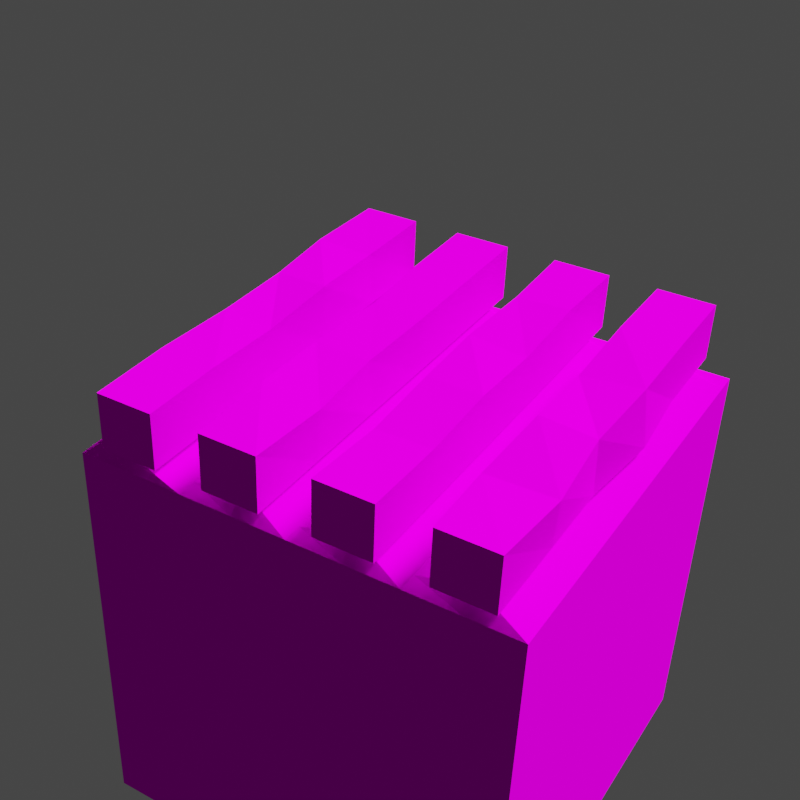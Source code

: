 # Source: crops-1.blend  (saved by Blender 3.0.42; exported with 4.5.12 LTS)
import bpy
from mathutils import Matrix  # noqa: F401  (used for matrix-valued properties, if any)

bpy.ops.wm.read_factory_settings(use_empty=True)
scene = bpy.context.scene
scene.name = 'Scene'

# ---- collections
col_collection = bpy.data.collections.new('Collection'); scene.collection.children.link(col_collection)

# ---- images (referenced by path relative to the original .blend; pixels are not part of the script)
import os
ASSET_DIR = os.environ.get("B2B_ASSET_DIR", "")  # directory of the original .blend (textures are referenced by path, not embedded)
HERE = os.path.dirname(os.path.abspath(__file__))  # packed textures are extracted next to this script under _unpacked/

def load_image(name, relpath, width, height, colorspace="sRGB"):
    """Load a texture the original file referenced (path relative to the .blend, or extracted next to this script)."""
    p = next((c for c in (os.path.join(HERE, relpath), os.path.join(ASSET_DIR, relpath)) if relpath and os.path.exists(c)), "")
    if p:
        img = bpy.data.images.load(p, check_existing=True)
        img.name = name
    else:  # same state as the original file: an image datablock whose file is absent (Cycles renders it pink)
        img = bpy.data.images.new(name, width, height)
        img.source = "FILE"
        img.filepath = "//" + (relpath or name)
    img.colorspace_settings.name = colorspace
    return img
img_crops_png = load_image('crops.png', 'palettes/crops.png', 1024, 1024, 'sRGB')

# ---- materials (node trees are filled in below, after node groups)
mat_palette = bpy.data.materials.new('palette')
mat_palette.use_transparent_shadow = False

# ---- material node trees
mat_palette.use_nodes = True; mat_palette.node_tree.nodes.clear()
_N = mat_palette.node_tree.nodes; _L = mat_palette.node_tree.links
n0 = _N.new('ShaderNodeBsdfPrincipled'); n0.name = 'Principled BSDF'; n0.location = (10, 300)
n0.distribution = 'GGX'
n0.subsurface_method = 'RANDOM_WALK_SKIN'
n0.inputs[2].default_value = 1.0
n0.inputs[3].default_value = 1.45
n0.inputs[13].default_value = 0.0
n0.inputs[27].default_value = (0.0, 0.0, 0.0, 1.0)
n0.inputs[28].default_value = 1.0
n1 = _N.new('ShaderNodeOutputMaterial'); n1.name = 'Material Output'; n1.location = (300, 300)
n2 = _N.new('ShaderNodeTexImage'); n2.name = 'Image Texture'; n2.location = (-280, 280)
n2.image = img_crops_png
_L.new(n0.outputs[0], n1.inputs[0])
_L.new(n2.outputs[0], n0.inputs[0])
n1.is_active_output = True

# ---- world
world_world = bpy.data.worlds.new('World'); scene.world = world_world
world_world.use_nodes = True; world_world.node_tree.nodes.clear()
_N = world_world.node_tree.nodes; _L = world_world.node_tree.links
n0 = _N.new('ShaderNodeOutputWorld'); n0.name = 'World Output'; n0.location = (300, 300)
n1 = _N.new('ShaderNodeBackground'); n1.name = 'Background'; n1.location = (10, 300)
n1.inputs[0].default_value = (0.05088, 0.05088, 0.05088, 1.0)
_L.new(n1.outputs[0], n0.inputs[0])
n0.is_active_output = True
world_world.color = (0.05088, 0.05088, 0.05088)
world_world.use_sun_shadow = False
world_world.sun_shadow_jitter_overblur = 0.0

# ---- cameras
cam_camera = bpy.data.cameras.new('Camera')
cam_camera.clip_end = 100.0
cam_camera.lens = 59.0
cam_camera.ortho_scale = 7.314
cam_camera.shift_x = 0.1
cam_camera.shift_y = 0.03

# ---- lights
light_light = bpy.data.lights.new('Light', 'SUN')
light_light.transmission_factor = 0.0
light_light.angle = 0.1993
light_light.shadow_soft_size = 0.1
light_light.shadow_cascade_max_distance = 1000.0

# ---- meshes
me_plane_001 = bpy.data.meshes.new('Plane.001')
me_plane_001.from_pydata([(-0.5019, -0.5009, -0.00115), (0.4982, -0.5009, -0.00115), (-0.5019, 0.4992, -0.00115), (0.4982, 0.4992, -0.00115), (-0.5019, 0.3742, -0.00115), (-0.5019, 0.2492, -0.00115), (-0.5019, 0.1242, -0.00115), (-0.5019, -0.0008289, -0.00115), (-0.5019, -0.1258, -0.00115), (-0.5019, -0.2508, -0.00115), (-0.5019, -0.3759, -0.00115), (0.4982, -0.3759, -0.00115), (0.4982, -0.2508, -0.00115), (0.4982, -0.1258, -0.00115), (0.4982, -0.0008289, -0.00115), (0.4982, 0.1242, -0.00115), (0.4982, 0.2492, -0.00115), (0.4982, 0.3742, -0.00115), (0.4482, -0.5009, -0.00115), (0.4482, 0.4992, -0.00115), (0.4482, -0.3759, 0.03219), (0.4482, -0.2508, -0.00115), (0.4482, -0.1258, 0.03219), (0.4482, -0.0008289, -0.00115), (0.4482, 0.1242, 0.03219), (0.4482, 0.2492, -0.00115), (0.4149, 0.3742, 0.03219), (-0.4544, 0.4992, -0.00115), (-0.4544, -0.3759, 0.03219), (-0.4544, -0.2508, -0.00115), (-0.4544, -0.1258, 0.03219), (-0.4544, -0.0008289, -0.00115), (-0.4544, 0.1242, 0.03219), (-0.4544, 0.2492, -0.00115), (-0.4877, 0.3742, 0.03219), (-0.4544, -0.5009, -0.00115), (-0.5019, 0.05917, 0.03219), (-0.5019, 0.05917, 0.1655), (-0.5019, 0.1925, 0.03219), (-0.5019, 0.1925, 0.1655), (0.4982, 0.05917, 0.03219), (0.4982, 0.05917, 0.1655), (0.4982, 0.1925, 0.03219), (0.4982, 0.1925, 0.1655), (-0.5019, 0.3059, 0.03219), (-0.5019, 0.3059, 0.1655), (-0.5019, 0.4392, 0.03219), (-0.5019, 0.4392, 0.1655), (0.4982, 0.3059, 0.03219), (0.4982, 0.3059, 0.1655), (0.4982, 0.4392, 0.03219), (0.4982, 0.4392, 0.1655), (-0.5019, -0.1942, 0.03219), (-0.5019, -0.1942, 0.1655), (-0.5019, -0.06083, 0.03219), (-0.5019, -0.06083, 0.1655), (0.4982, -0.1942, 0.03219), (0.4982, -0.1942, 0.1655), (0.4982, -0.06083, 0.03219), (0.4982, -0.06083, 0.1655), (-0.5019, -0.4409, 0.03219), (-0.5019, -0.4409, 0.1655), (-0.5019, -0.3075, 0.03219), (-0.5019, -0.3075, 0.1655), (0.4982, -0.4409, 0.03219), (0.4982, -0.4409, 0.1655), (0.4982, -0.3075, 0.03219), (0.4982, -0.3075, 0.1655), (0.2982, 0.4392, 0.03219), (0.09818, 0.4392, 0.03219), (-0.1018, 0.4392, 0.03219), (-0.3018, 0.4392, 0.03219), (-0.3002, 0.4403, 0.1667), (-0.09928, 0.428, 0.1673), (0.1044, 0.4329, 0.1631), (0.2922, 0.447, 0.1645), (-0.3018, 0.3059, 0.03219), (-0.1018, 0.3059, 0.03219), (0.09818, 0.3059, 0.03219), (0.2982, 0.3059, 0.03219), (0.2914, 0.3111, 0.1608), (0.09151, 0.3024, 0.1727), (-0.1069, 0.3073, 0.1576), (-0.303, 0.3068, 0.1657), (0.2982, 0.1925, 0.03219), (0.09818, 0.1925, 0.03219), (-0.1018, 0.1925, 0.03219), (-0.3018, 0.1925, 0.03219), (-0.2998, 0.1903, 0.1725), (-0.102, 0.1945, 0.1645), (0.1012, 0.1807, 0.1639), (0.2991, 0.1922, 0.1641), (-0.3018, 0.05917, 0.03219), (-0.1018, 0.05917, 0.03219), (0.09818, 0.05917, 0.03219), (0.2982, 0.05917, 0.03219), (0.298, 0.05934, 0.1653), (0.09965, 0.05774, 0.1656), (-0.1038, 0.06384, 0.1628), (-0.301, 0.05287, 0.1575), (0.2982, -0.06083, 0.03219), (0.09818, -0.06083, 0.03219), (-0.1018, -0.06083, 0.03219), (-0.3018, -0.06083, 0.03219), (-0.3013, -0.06858, 0.1602), (-0.09709, -0.06307, 0.1672), (0.09246, -0.0584, 0.168), (0.2928, -0.06676, 0.1668), (-0.3018, -0.1942, 0.03219), (-0.1018, -0.1942, 0.03219), (0.09818, -0.1942, 0.03219), (0.2982, -0.1942, 0.03219), (0.302, -0.1896, 0.1672), (0.08967, -0.1912, 0.1564), (-0.103, -0.1927, 0.1694), (-0.2988, -0.1951, 0.1613), (0.3006, -0.3058, 0.03389), (0.102, -0.3243, 0.03488), (-0.09245, -0.317, 0.02855), (-0.3108, -0.2957, 0.03058), (-0.312, -0.2996, 0.1585), (-0.1118, -0.3127, 0.1762), (0.09058, -0.3053, 0.1536), (0.2965, -0.3061, 0.1657), (-0.2988, -0.4442, 0.04263), (-0.102, -0.4379, 0.03072), (0.1027, -0.4586, 0.02982), (0.2995, -0.4414, 0.03005), (0.2979, -0.4406, 0.1652), (0.1004, -0.443, 0.1657), (-0.1048, -0.4339, 0.1615), (-0.3006, -0.4503, 0.1534), (-0.5019, -0.5009, -1.001), (0.4982, -0.5009, -1.001), (-0.5019, 0.4992, -1.001), (0.4982, 0.4992, -1.001)], [], [(26, 17, 3, 19), (18, 1, 11, 20), (20, 11, 12, 21), (21, 12, 13, 22), (22, 13, 14, 23), (23, 14, 15, 24), (24, 15, 16, 25), (25, 16, 17, 26), (33, 25, 26, 34), (32, 24, 25, 33), (31, 23, 24, 32), (30, 22, 23, 31), (29, 21, 22, 30), (28, 20, 21, 29), (35, 18, 20, 28), (34, 26, 19, 27), (4, 34, 27, 2), (0, 35, 28, 10), (10, 28, 29, 9), (9, 29, 30, 8), (8, 30, 31, 7), (7, 31, 32, 6), (6, 32, 33, 5), (5, 33, 34, 4), (36, 37, 39, 38), (84, 91, 43, 42), (42, 43, 41, 40), (92, 99, 37, 36), (84, 42, 40, 95), (88, 39, 37, 99), (44, 45, 47, 46), (68, 75, 51, 50), (50, 51, 49, 48), (76, 83, 45, 44), (68, 50, 48, 79), (72, 47, 45, 83), (52, 53, 55, 54), (100, 107, 59, 58), (58, 59, 57, 56), (108, 115, 53, 52), (100, 58, 56, 111), (104, 55, 53, 115), (60, 61, 63, 62), (116, 123, 67, 66), (66, 67, 65, 64), (124, 131, 61, 60), (116, 66, 64, 127), (120, 63, 61, 131), (51, 75, 80, 49), (75, 74, 81, 80), (74, 73, 82, 81), (73, 72, 83, 82), (46, 71, 76, 44), (71, 70, 77, 76), (70, 69, 78, 77), (69, 68, 79, 78), (48, 49, 80, 79), (79, 80, 81, 78), (78, 81, 82, 77), (77, 82, 83, 76), (46, 47, 72, 71), (71, 72, 73, 70), (70, 73, 74, 69), (69, 74, 75, 68), (43, 91, 96, 41), (91, 90, 97, 96), (90, 89, 98, 97), (89, 88, 99, 98), (38, 87, 92, 36), (87, 86, 93, 92), (86, 85, 94, 93), (85, 84, 95, 94), (40, 41, 96, 95), (95, 96, 97, 94), (94, 97, 98, 93), (93, 98, 99, 92), (38, 39, 88, 87), (87, 88, 89, 86), (86, 89, 90, 85), (85, 90, 91, 84), (59, 107, 112, 57), (107, 106, 113, 112), (106, 105, 114, 113), (105, 104, 115, 114), (54, 103, 108, 52), (103, 102, 109, 108), (102, 101, 110, 109), (101, 100, 111, 110), (56, 57, 112, 111), (111, 112, 113, 110), (110, 113, 114, 109), (109, 114, 115, 108), (54, 55, 104, 103), (103, 104, 105, 102), (102, 105, 106, 101), (101, 106, 107, 100), (67, 123, 128, 65), (123, 122, 129, 128), (122, 121, 130, 129), (121, 120, 131, 130), (62, 119, 124, 60), (119, 118, 125, 124), (118, 117, 126, 125), (117, 116, 127, 126), (64, 65, 128, 127), (127, 128, 129, 126), (126, 129, 130, 125), (125, 130, 131, 124), (62, 63, 120, 119), (119, 120, 121, 118), (118, 121, 122, 117), (117, 122, 123, 116), (3, 1, 133, 135), (1, 0, 132, 133), (2, 3, 135, 134), (132, 0, 2, 134)])
_uv = me_plane_001.uv_layers.new(name='UVMap')
_uv.uv.foreach_set('vector', [0.328, 0.815, 0.3367, 0.815, 0.3367, 0.8367, 0.328, 0.8367, 0.328, 0.6633, 0.3367, 0.6633, 0.3367, 0.685, 0.328, 0.685, 0.328, 0.685, 0.3367, 0.685, 0.3367, 0.7067, 0.328, 0.7067, 0.328, 0.7067, 0.3367, 0.7067, 0.3367, 0.7283, 0.328, 0.7283, 0.328, 0.7283, 0.3367, 0.7283, 0.3367, 0.75, 0.328, 0.75, 0.328, 0.75, 0.3367, 0.75, 0.3367, 0.7717, 0.328, 0.7717, 0.328, 0.7717, 0.3367, 0.7717, 0.3367, 0.7933, 0.328, 0.7933, 0.328, 0.7933, 0.3367, 0.7933, 0.3367, 0.815, 0.328, 0.815, 0.1715, 0.7933, 0.328, 0.7933, 0.328, 0.815, 0.1715, 0.815, 0.1715, 0.7717, 0.328, 0.7717, 0.328, 0.7933, 0.1715, 0.7933, 0.1715, 0.75, 0.328, 0.75, 0.328, 0.7717, 0.1715, 0.7717, 0.1715, 0.7283, 0.328, 0.7283, 0.328, 0.75, 0.1715, 0.75, 0.1715, 0.7067, 0.328, 0.7067, 0.328, 0.7283, 0.1715, 0.7283, 0.1715, 0.685, 0.328, 0.685, 0.328, 0.7067, 0.1715, 0.7067, 0.1715, 0.6633, 0.328, 0.6633, 0.328, 0.685, 0.1715, 0.685, 0.1715, 0.815, 0.328, 0.815, 0.328, 0.8367, 0.1715, 0.8367, 0.1633, 0.815, 0.1715, 0.815, 0.1715, 0.8367, 0.1633, 0.8367, 0.1633, 0.6633, 0.1715, 0.6633, 0.1715, 0.685, 0.1633, 0.685, 0.1633, 0.685, 0.1715, 0.685, 0.1715, 0.7067, 0.1633, 0.7067, 0.1633, 0.7067, 0.1715, 0.7067, 0.1715, 0.7283, 0.1633, 0.7283, 0.1633, 0.7283, 0.1715, 0.7283, 0.1715, 0.75, 0.1633, 0.75, 0.1633, 0.75, 0.1715, 0.75, 0.1715, 0.7717, 0.1633, 0.7717, 0.1633, 0.7717, 0.1715, 0.7717, 0.1715, 0.7933, 0.1633, 0.7933, 0.1633, 0.7933, 0.1715, 0.7933, 0.1715, 0.815, 0.1633, 0.815, 0.7279, 0.6616, 0.7721, 0.6616, 0.7721, 0.7058, 0.7279, 0.7058, 0.7279, 0.7412, 0.7721, 0.7412, 0.7721, 0.75, 0.7279, 0.75, 0.7279, 0.75, 0.7721, 0.75, 0.7721, 0.7942, 0.7279, 0.7942, 0.7279, 0.8296, 0.7721, 0.8296, 0.7721, 0.8384, 0.7279, 0.8384, 0.7191, 0.75, 0.7279, 0.75, 0.7279, 0.7942, 0.7191, 0.7942, 0.8075, 0.75, 0.8163, 0.75, 0.8163, 0.7942, 0.8075, 0.7942, 0.7279, 0.6616, 0.7721, 0.6616, 0.7721, 0.7058, 0.7279, 0.7058, 0.7279, 0.7412, 0.7721, 0.7412, 0.7721, 0.75, 0.7279, 0.75, 0.7279, 0.75, 0.7721, 0.75, 0.7721, 0.7942, 0.7279, 0.7942, 0.7279, 0.8296, 0.7721, 0.8296, 0.7721, 0.8384, 0.7279, 0.8384, 0.7191, 0.75, 0.7279, 0.75, 0.7279, 0.7942, 0.7191, 0.7942, 0.8075, 0.75, 0.8163, 0.75, 0.8163, 0.7942, 0.8075, 0.7942, 0.7279, 0.6616, 0.7721, 0.6616, 0.7721, 0.7058, 0.7279, 0.7058, 0.7279, 0.7412, 0.7721, 0.7412, 0.7721, 0.75, 0.7279, 0.75, 0.7279, 0.75, 0.7721, 0.75, 0.7721, 0.7942, 0.7279, 0.7942, 0.7279, 0.8296, 0.7721, 0.8296, 0.7721, 0.8384, 0.7279, 0.8384, 0.7191, 0.75, 0.7279, 0.75, 0.7279, 0.7942, 0.7191, 0.7942, 0.8075, 0.75, 0.8163, 0.75, 0.8163, 0.7942, 0.8075, 0.7942, 0.7279, 0.6616, 0.7721, 0.6616, 0.7721, 0.7058, 0.7279, 0.7058, 0.7279, 0.7412, 0.7721, 0.7412, 0.7721, 0.75, 0.7279, 0.75, 0.7279, 0.75, 0.7721, 0.75, 0.7721, 0.7942, 0.7279, 0.7942, 0.7279, 0.8296, 0.7721, 0.8296, 0.7721, 0.8384, 0.7279, 0.8384, 0.7191, 0.75, 0.7279, 0.75, 0.7279, 0.7942, 0.7191, 0.7942, 0.8075, 0.75, 0.8163, 0.75, 0.8163, 0.7942, 0.8075, 0.7942, 0.7721, 0.75, 0.7809, 0.75, 0.7809, 0.7942, 0.7721, 0.7942, 0.7809, 0.75, 0.7898, 0.75, 0.7898, 0.7942, 0.7809, 0.7942, 0.7898, 0.75, 0.7986, 0.75, 0.7986, 0.7942, 0.7898, 0.7942, 0.7986, 0.75, 0.8075, 0.75, 0.8075, 0.7942, 0.7986, 0.7942, 0.6837, 0.75, 0.6925, 0.75, 0.6925, 0.7942, 0.6837, 0.7942, 0.6925, 0.75, 0.7014, 0.75, 0.7014, 0.7942, 0.6925, 0.7942, 0.7014, 0.75, 0.7102, 0.75, 0.7102, 0.7942, 0.7014, 0.7942, 0.7102, 0.75, 0.7191, 0.75, 0.7191, 0.7942, 0.7102, 0.7942, 0.7279, 0.7942, 0.7721, 0.7942, 0.7721, 0.803, 0.7279, 0.803, 0.7279, 0.803, 0.7721, 0.803, 0.7721, 0.8119, 0.7279, 0.8119, 0.7279, 0.8119, 0.7721, 0.8119, 0.7721, 0.8207, 0.7279, 0.8207, 0.7279, 0.8207, 0.7721, 0.8207, 0.7721, 0.8296, 0.7279, 0.8296, 0.7279, 0.7058, 0.7721, 0.7058, 0.7721, 0.7146, 0.7279, 0.7146, 0.7279, 0.7146, 0.7721, 0.7146, 0.7721, 0.7235, 0.7279, 0.7235, 0.7279, 0.7235, 0.7721, 0.7235, 0.7721, 0.7323, 0.7279, 0.7323, 0.7279, 0.7323, 0.7721, 0.7323, 0.7721, 0.7412, 0.7279, 0.7412, 0.7721, 0.75, 0.7809, 0.75, 0.7809, 0.7942, 0.7721, 0.7942, 0.7809, 0.75, 0.7898, 0.75, 0.7898, 0.7942, 0.7809, 0.7942, 0.7898, 0.75, 0.7986, 0.75, 0.7986, 0.7942, 0.7898, 0.7942, 0.7986, 0.75, 0.8075, 0.75, 0.8075, 0.7942, 0.7986, 0.7942, 0.6837, 0.75, 0.6925, 0.75, 0.6925, 0.7942, 0.6837, 0.7942, 0.6925, 0.75, 0.7014, 0.75, 0.7014, 0.7942, 0.6925, 0.7942, 0.7014, 0.75, 0.7102, 0.75, 0.7102, 0.7942, 0.7014, 0.7942, 0.7102, 0.75, 0.7191, 0.75, 0.7191, 0.7942, 0.7102, 0.7942, 0.7279, 0.7942, 0.7721, 0.7942, 0.7721, 0.803, 0.7279, 0.803, 0.7279, 0.803, 0.7721, 0.803, 0.7721, 0.8119, 0.7279, 0.8119, 0.7279, 0.8119, 0.7721, 0.8119, 0.7721, 0.8207, 0.7279, 0.8207, 0.7279, 0.8207, 0.7721, 0.8207, 0.7721, 0.8296, 0.7279, 0.8296, 0.7279, 0.7058, 0.7721, 0.7058, 0.7721, 0.7146, 0.7279, 0.7146, 0.7279, 0.7146, 0.7721, 0.7146, 0.7721, 0.7235, 0.7279, 0.7235, 0.7279, 0.7235, 0.7721, 0.7235, 0.7721, 0.7323, 0.7279, 0.7323, 0.7279, 0.7323, 0.7721, 0.7323, 0.7721, 0.7412, 0.7279, 0.7412, 0.7721, 0.75, 0.7809, 0.75, 0.7809, 0.7942, 0.7721, 0.7942, 0.7809, 0.75, 0.7898, 0.75, 0.7898, 0.7942, 0.7809, 0.7942, 0.7898, 0.75, 0.7986, 0.75, 0.7986, 0.7942, 0.7898, 0.7942, 0.7986, 0.75, 0.8075, 0.75, 0.8075, 0.7942, 0.7986, 0.7942, 0.6837, 0.75, 0.6925, 0.75, 0.6925, 0.7942, 0.6837, 0.7942, 0.6925, 0.75, 0.7014, 0.75, 0.7014, 0.7942, 0.6925, 0.7942, 0.7014, 0.75, 0.7102, 0.75, 0.7102, 0.7942, 0.7014, 0.7942, 0.7102, 0.75, 0.7191, 0.75, 0.7191, 0.7942, 0.7102, 0.7942, 0.7279, 0.7942, 0.7721, 0.7942, 0.7721, 0.803, 0.7279, 0.803, 0.7279, 0.803, 0.7721, 0.803, 0.7721, 0.8119, 0.7279, 0.8119, 0.7279, 0.8119, 0.7721, 0.8119, 0.7721, 0.8207, 0.7279, 0.8207, 0.7279, 0.8207, 0.7721, 0.8207, 0.7721, 0.8296, 0.7279, 0.8296, 0.7279, 0.7058, 0.7721, 0.7058, 0.7721, 0.7146, 0.7279, 0.7146, 0.7279, 0.7146, 0.7721, 0.7146, 0.7721, 0.7235, 0.7279, 0.7235, 0.7279, 0.7235, 0.7721, 0.7235, 0.7721, 0.7323, 0.7279, 0.7323, 0.7279, 0.7323, 0.7721, 0.7323, 0.7721, 0.7412, 0.7279, 0.7412, 0.7721, 0.75, 0.7809, 0.75, 0.7809, 0.7942, 0.7721, 0.7942, 0.7809, 0.75, 0.7898, 0.75, 0.7898, 0.7942, 0.7809, 0.7942, 0.7898, 0.75, 0.7986, 0.75, 0.7986, 0.7942, 0.7898, 0.7942, 0.7986, 0.75, 0.8075, 0.75, 0.8075, 0.7942, 0.7986, 0.7942, 0.6837, 0.75, 0.6925, 0.75, 0.6925, 0.7942, 0.6837, 0.7942, 0.6925, 0.75, 0.7014, 0.75, 0.7014, 0.7942, 0.6925, 0.7942, 0.7014, 0.75, 0.7102, 0.75, 0.7102, 0.7942, 0.7014, 0.7942, 0.7102, 0.75, 0.7191, 0.75, 0.7191, 0.7942, 0.7102, 0.7942, 0.7279, 0.7942, 0.7721, 0.7942, 0.7721, 0.803, 0.7279, 0.803, 0.7279, 0.803, 0.7721, 0.803, 0.7721, 0.8119, 0.7279, 0.8119, 0.7279, 0.8119, 0.7721, 0.8119, 0.7721, 0.8207, 0.7279, 0.8207, 0.7279, 0.8207, 0.7721, 0.8207, 0.7721, 0.8296, 0.7279, 0.8296, 0.7279, 0.7058, 0.7721, 0.7058, 0.7721, 0.7146, 0.7279, 0.7146, 0.7279, 0.7146, 0.7721, 0.7146, 0.7721, 0.7235, 0.7279, 0.7235, 0.7279, 0.7235, 0.7721, 0.7235, 0.7721, 0.7323, 0.7279, 0.7323, 0.7279, 0.7323, 0.7721, 0.7323, 0.7721, 0.7412, 0.7279, 0.7412, 0.25, 0.75, 0.25, 0.75, 0.25, 0.75, 0.25, 0.75, 0.25, 0.75, 0.25, 0.75, 0.25, 0.75, 0.25, 0.75, 0.25, 0.75, 0.25, 0.75, 0.25, 0.75, 0.25, 0.75, 0.25, 0.75, 0.25, 0.75, 0.25, 0.75, 0.25, 0.75])
me_plane_001.materials.append(mat_palette)
me_plane_001.use_remesh_fix_poles = True
me_plane_001.use_remesh_preserve_attributes = False
me_plane_001.update()

# ---- objects
ob_light = bpy.data.objects.new('Light', light_light)
ob_camera = bpy.data.objects.new('Camera', cam_camera)
ob_plane_001 = bpy.data.objects.new('Plane.001', me_plane_001)

# ---- transforms, parenting, visibility, modifiers, constraints
ob_light.location = (4.076, 1.005, 5.904)
ob_light.rotation_euler = (0.871, -0.3718, 1.495)
ob_light.lock_rotations_4d = False
ob_light.empty_display_type = 'ARROWS'
ob_light.color = (0.0, 0.0, 0.0, 0.0)
ob_light.lineart.crease_threshold = 0.0
ob_camera.location = (-2.037, -1.1, 1.551)
ob_camera.rotation_euler = (0.9704, 9.54e-07, -0.9844)
ob_camera.lock_rotations_4d = False
ob_camera.empty_display_type = 'ARROWS'
ob_camera.color = (0.0, 0.0, 0.0, 0.0)
ob_camera.display_type = 'WIRE'
ob_camera.lineart.crease_threshold = 0.0
ob_plane_001.location = (0.0, 0.0, 0.0)

# ---- collection membership
col_collection.objects.link(ob_light)
col_collection.objects.link(ob_camera)
col_collection.objects.link(ob_plane_001)

# ---- scene / render settings (as saved in the file)
scene.camera = ob_camera
scene.frame_start = 1; scene.frame_end = 250; scene.frame_set(1)
scene.render.engine = 'BLENDER_EEVEE_NEXT'
scene.render.resolution_x = 128
scene.render.resolution_y = 128
scene.render.film_transparent = True
scene.cycles.sampling_pattern = 'TABULATED_SOBOL'
scene.cycles.use_light_tree = False
scene.view_settings.view_transform = 'Filmic'
bpy.context.view_layer.update()
